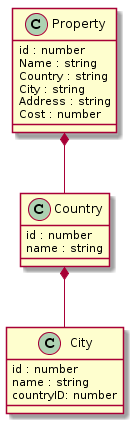

The diagram above was rendered by PlantUML. Its source (embedded in the PNG):
@startuml
class Property {
   id : number
   Name : string
   Country : string
   City : string
   Address : string
   Cost : number
}
class Country {
   id : number
   name : string
}
class City {
   id : number
   name : string
   countryID: number
}

Property *-- Country
Country *-- City
@enduml